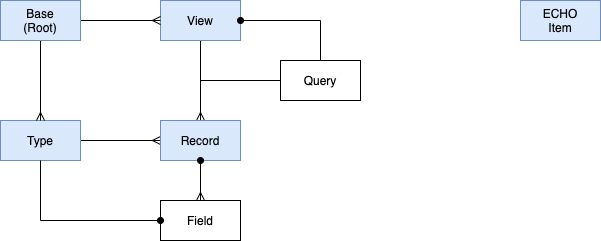

The diagram above was exported from draw.io. Its source (the exported page's mxGraphModel, read from the mxfile embedded in the PNG):
<mxGraphModel dx="1298" dy="811" grid="1" gridSize="10" guides="1" tooltips="1" connect="1" arrows="1" fold="1" page="1" pageScale="1" pageWidth="850" pageHeight="1100" math="0" shadow="0">
  <root>
    <mxCell id="0" />
    <mxCell id="1" parent="0" />
    <mxCell id="FHkWqPvGWfyo9Sl9M7uT-7" style="edgeStyle=orthogonalEdgeStyle;rounded=0;orthogonalLoop=1;jettySize=auto;html=1;exitX=1;exitY=0.5;exitDx=0;exitDy=0;endArrow=ERmany;endFill=0;" edge="1" parent="1" source="FHkWqPvGWfyo9Sl9M7uT-1" target="FHkWqPvGWfyo9Sl9M7uT-6">
      <mxGeometry relative="1" as="geometry" />
    </mxCell>
    <mxCell id="FHkWqPvGWfyo9Sl9M7uT-1" value="Type" style="rounded=0;whiteSpace=wrap;html=1;fillColor=#dae8fc;strokeColor=#6c8ebf;" vertex="1" parent="1">
      <mxGeometry x="80" y="200" width="80" height="40" as="geometry" />
    </mxCell>
    <mxCell id="FHkWqPvGWfyo9Sl9M7uT-8" style="edgeStyle=orthogonalEdgeStyle;rounded=0;orthogonalLoop=1;jettySize=auto;html=1;exitX=0.5;exitY=1;exitDx=0;exitDy=0;endArrow=ERmany;endFill=0;" edge="1" parent="1" source="FHkWqPvGWfyo9Sl9M7uT-2" target="FHkWqPvGWfyo9Sl9M7uT-6">
      <mxGeometry relative="1" as="geometry" />
    </mxCell>
    <mxCell id="FHkWqPvGWfyo9Sl9M7uT-2" value="View" style="rounded=0;whiteSpace=wrap;html=1;fillColor=#dae8fc;strokeColor=#6c8ebf;" vertex="1" parent="1">
      <mxGeometry x="240" y="80" width="80" height="40" as="geometry" />
    </mxCell>
    <mxCell id="FHkWqPvGWfyo9Sl9M7uT-4" style="edgeStyle=orthogonalEdgeStyle;rounded=0;orthogonalLoop=1;jettySize=auto;html=1;exitX=0.5;exitY=1;exitDx=0;exitDy=0;endArrow=ERmany;endFill=0;" edge="1" parent="1" source="FHkWqPvGWfyo9Sl9M7uT-3" target="FHkWqPvGWfyo9Sl9M7uT-1">
      <mxGeometry relative="1" as="geometry" />
    </mxCell>
    <mxCell id="FHkWqPvGWfyo9Sl9M7uT-5" style="edgeStyle=orthogonalEdgeStyle;rounded=0;orthogonalLoop=1;jettySize=auto;html=1;exitX=1;exitY=0.5;exitDx=0;exitDy=0;endArrow=ERmany;endFill=0;" edge="1" parent="1" source="FHkWqPvGWfyo9Sl9M7uT-3" target="FHkWqPvGWfyo9Sl9M7uT-2">
      <mxGeometry relative="1" as="geometry" />
    </mxCell>
    <mxCell id="FHkWqPvGWfyo9Sl9M7uT-3" value="Base&lt;br&gt;(Root)" style="rounded=0;whiteSpace=wrap;html=1;fillColor=#dae8fc;strokeColor=#6c8ebf;" vertex="1" parent="1">
      <mxGeometry x="80" y="80" width="80" height="40" as="geometry" />
    </mxCell>
    <mxCell id="FHkWqPvGWfyo9Sl9M7uT-6" value="Record" style="rounded=0;whiteSpace=wrap;html=1;fillColor=#dae8fc;strokeColor=#6c8ebf;" vertex="1" parent="1">
      <mxGeometry x="240" y="200" width="80" height="40" as="geometry" />
    </mxCell>
    <mxCell id="FHkWqPvGWfyo9Sl9M7uT-10" style="edgeStyle=orthogonalEdgeStyle;rounded=0;orthogonalLoop=1;jettySize=auto;html=1;exitX=0;exitY=0.5;exitDx=0;exitDy=0;endArrow=none;endFill=0;" edge="1" parent="1" source="FHkWqPvGWfyo9Sl9M7uT-9">
      <mxGeometry relative="1" as="geometry">
        <mxPoint x="280" y="160" as="targetPoint" />
      </mxGeometry>
    </mxCell>
    <mxCell id="FHkWqPvGWfyo9Sl9M7uT-9" value="Query" style="rounded=0;whiteSpace=wrap;html=1;" vertex="1" parent="1">
      <mxGeometry x="360" y="140" width="80" height="40" as="geometry" />
    </mxCell>
    <mxCell id="FHkWqPvGWfyo9Sl9M7uT-11" value="ECHO&lt;br&gt;Item" style="rounded=0;whiteSpace=wrap;html=1;fillColor=#dae8fc;strokeColor=#6c8ebf;" vertex="1" parent="1">
      <mxGeometry x="600" y="80" width="80" height="40" as="geometry" />
    </mxCell>
    <mxCell id="FHkWqPvGWfyo9Sl9M7uT-12" style="edgeStyle=orthogonalEdgeStyle;rounded=0;orthogonalLoop=1;jettySize=auto;html=1;exitX=1;exitY=0.5;exitDx=0;exitDy=0;endArrow=none;endFill=0;startArrow=oval;startFill=1;" edge="1" parent="1" source="FHkWqPvGWfyo9Sl9M7uT-2" target="FHkWqPvGWfyo9Sl9M7uT-9">
      <mxGeometry relative="1" as="geometry" />
    </mxCell>
    <mxCell id="FHkWqPvGWfyo9Sl9M7uT-13" value="Field" style="rounded=0;whiteSpace=wrap;html=1;" vertex="1" parent="1">
      <mxGeometry x="240" y="280" width="80" height="40" as="geometry" />
    </mxCell>
    <mxCell id="FHkWqPvGWfyo9Sl9M7uT-14" style="edgeStyle=orthogonalEdgeStyle;rounded=0;orthogonalLoop=1;jettySize=auto;html=1;exitX=0.5;exitY=1;exitDx=0;exitDy=0;entryX=0.5;entryY=0;entryDx=0;entryDy=0;startArrow=oval;startFill=1;endArrow=ERmany;endFill=0;" edge="1" parent="1" source="FHkWqPvGWfyo9Sl9M7uT-6" target="FHkWqPvGWfyo9Sl9M7uT-13">
      <mxGeometry relative="1" as="geometry" />
    </mxCell>
    <mxCell id="FHkWqPvGWfyo9Sl9M7uT-15" style="edgeStyle=orthogonalEdgeStyle;rounded=0;orthogonalLoop=1;jettySize=auto;html=1;exitX=0;exitY=0.5;exitDx=0;exitDy=0;startArrow=oval;startFill=1;endArrow=none;endFill=0;" edge="1" parent="1" source="FHkWqPvGWfyo9Sl9M7uT-13" target="FHkWqPvGWfyo9Sl9M7uT-1">
      <mxGeometry relative="1" as="geometry" />
    </mxCell>
  </root>
</mxGraphModel>